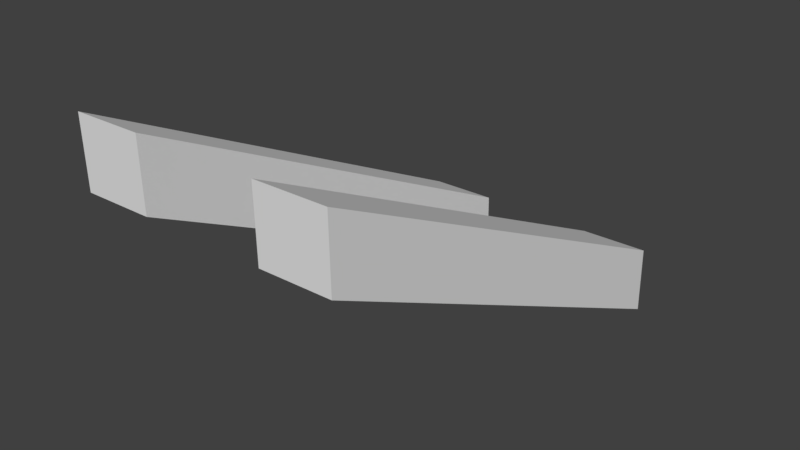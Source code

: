 # Source: track2.blend  (saved by Blender 2.79.0; exported with 4.5.12 LTS)
import bpy
from mathutils import Matrix  # noqa: F401  (used for matrix-valued properties, if any)

bpy.ops.wm.read_factory_settings(use_empty=True)
scene = bpy.context.scene
scene.name = 'Scene'

# ---- collections
col_collection_1 = bpy.data.collections.new('Collection 1'); scene.collection.children.link(col_collection_1)

# ---- world
world_world = bpy.data.worlds.new('World'); scene.world = world_world
world_world.color = (0.05088, 0.05088, 0.05088)
world_world.use_sun_shadow = False
world_world.sun_shadow_jitter_overblur = 0.0
world_world.cycles.sampling_method = 'MANUAL'

# ---- meshes
me_cube_001 = bpy.data.meshes.new('Cube.001')
me_cube_001.from_pydata([(-2.626, -0.9853, 5.651), (-2.626, -0.9853, 7.651), (-2.665, 1.002, -0.9906), (-2.665, 1.002, 1.009), (-0.6264, -0.9853, 5.651), (-0.6264, -0.9853, 7.651), (-0.6648, 1.002, -0.9906), (-0.6648, 1.002, 1.009), (-8.185, -0.9794, 5.683), (-8.185, -0.9794, 7.683), (-8.223, 1.008, -0.9591), (-8.223, 1.008, 1.041), (-6.185, -0.9794, 5.683), (-6.185, -0.9794, 7.683), (-6.223, 1.008, -0.9591), (-6.223, 1.008, 1.041)], [], [(0, 1, 3, 2), (2, 3, 7, 6), (6, 7, 5, 4), (4, 5, 1, 0), (2, 6, 4, 0), (7, 3, 1, 5), (8, 9, 11, 10), (10, 11, 15, 14), (14, 15, 13, 12), (12, 13, 9, 8), (10, 14, 12, 8), (15, 11, 9, 13)])
me_cube_001.use_remesh_preserve_volume = False
me_cube_001.use_remesh_preserve_attributes = False
me_cube_001.use_mirror_vertex_groups = False
me_cube_001.update()

# ---- objects
ob_cube = bpy.data.objects.new('Cube', me_cube_001)

# ---- transforms, parenting, visibility, modifiers, constraints
ob_cube.location = (0.7, 0.0, 0.0)
ob_cube.rotation_euler = (0.01293, -0.005764, 0.007011)
ob_cube.scale = (0.1502, 0.9999, 0.1505)
ob_cube.lineart.crease_threshold = 0.0

# ---- collection membership
col_collection_1.objects.link(ob_cube)

# ---- scene / render settings (as saved in the file)
scene.frame_start = 1; scene.frame_end = 250; scene.frame_set(1)
scene.render.engine = 'BLENDER_EEVEE_NEXT'
scene.render.resolution_percentage = 50
scene.render.dither_intensity = 0.0
scene.cycles.use_denoising = False
scene.cycles.samples = 128
scene.cycles.sampling_pattern = 'TABULATED_SOBOL'
scene.cycles.use_adaptive_sampling = False
scene.cycles.use_light_tree = False
scene.cycles.blur_glossy = 0.0
scene.cycles.sample_clamp_indirect = 0.0
scene.view_settings.view_transform = 'Standard'
bpy.context.view_layer.update()

# ---- added for rendering (the .blend has no active camera and no usable light): camera, sun
cam_auto = bpy.data.cameras.new('AutoCamera')
cam_auto.lens = 50.0
cam_auto.sensor_width = 36.0
cam_auto.clip_end = 1000.0
ob_auto_camera = bpy.data.objects.new('AutoCamera', cam_auto)
scene.collection.objects.link(ob_auto_camera)
ob_auto_camera.location = (2.5172, -2.98145, 2.48763)
ob_auto_camera.rotation_euler = (1.09748, -7.21219e-08, 0.694738)
scene.camera = ob_auto_camera
light_auto_sun = bpy.data.lights.new('AutoSun', 'SUN')
light_auto_sun.energy = 3.0
light_auto_sun.angle = 0.0523599
ob_auto_sun = bpy.data.objects.new('AutoSun', light_auto_sun)
scene.collection.objects.link(ob_auto_sun)
ob_auto_sun.rotation_euler = (0.872665, 0.174533, 0.523599)
bpy.context.view_layer.update()
